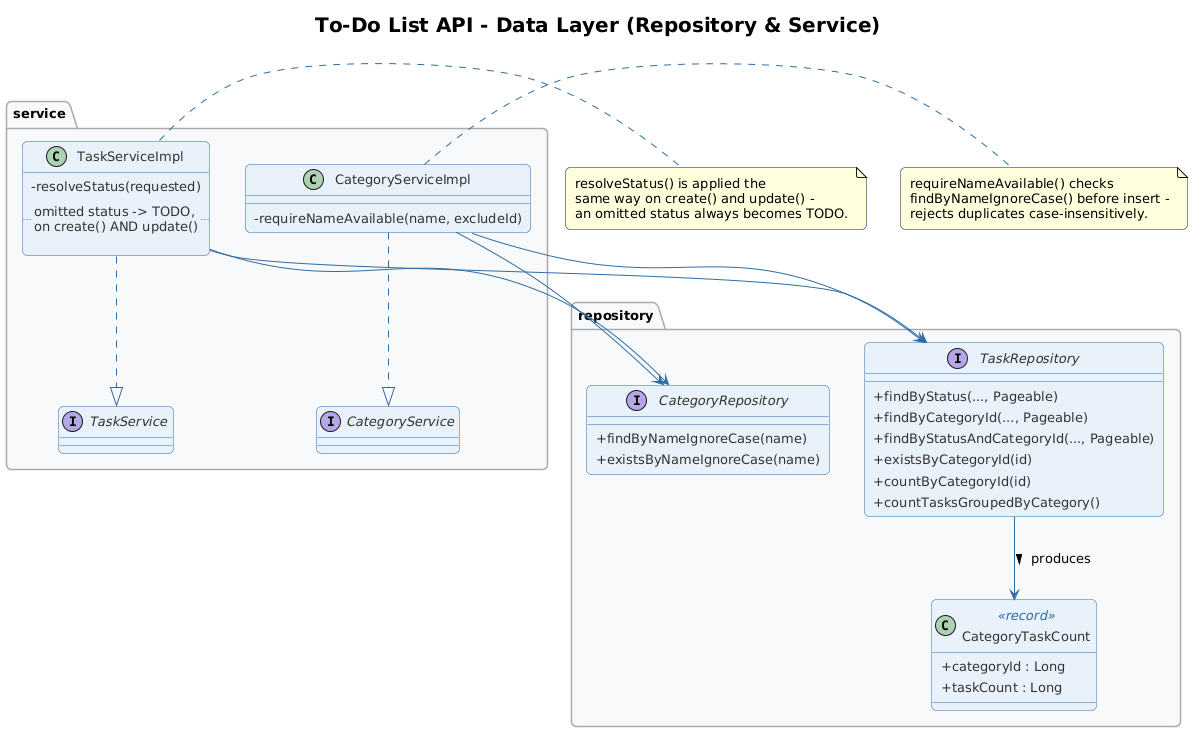

The diagram above was rendered by PlantUML. Its source (embedded in the PNG):
@startuml
title To-Do List API - Data Layer (Repository & Service)

skinparam backgroundColor #FFFFFF
skinparam shadowing false
skinparam roundCorner 10
skinparam padding 3
skinparam classAttributeIconSize 0
skinparam defaultFontName "Segoe UI"
skinparam defaultFontSize 13
skinparam titleFontSize 20
skinparam titleFontStyle bold
skinparam class {
    BackgroundColor #E8F1FB
    BorderColor #2E6DA4
    ArrowColor #2E6DA4
    FontColor #1B1B1B
    AttributeFontColor #333333
    StereotypeFontColor #2E6DA4
}
skinparam package {
    BackgroundColor #F7F9FB
    BorderColor #AAAAAA
    FontStyle bold
}

top to bottom direction

package "service" {
  interface CategoryService
  interface TaskService
  class CategoryServiceImpl {
    - requireNameAvailable(name, excludeId)
  }
  class TaskServiceImpl {
    - resolveStatus(requested)
    .. omitted status -> TODO,\non create() AND update() ..
  }
  CategoryServiceImpl ..|> CategoryService
  TaskServiceImpl ..|> TaskService
}

package "repository" {
  interface CategoryRepository {
    + findByNameIgnoreCase(name)
    + existsByNameIgnoreCase(name)
  }
  interface TaskRepository {
    + findByStatus(..., Pageable)
    + findByCategoryId(..., Pageable)
    + findByStatusAndCategoryId(..., Pageable)
    + existsByCategoryId(id)
    + countByCategoryId(id)
    + countTasksGroupedByCategory()
  }
  class CategoryTaskCount <<record>> {
    + categoryId : Long
    + taskCount : Long
  }
  TaskRepository --> CategoryTaskCount : produces >
}

CategoryServiceImpl --> CategoryRepository
CategoryServiceImpl --> TaskRepository
TaskServiceImpl --> TaskRepository
TaskServiceImpl --> CategoryRepository

note right of TaskServiceImpl
  resolveStatus() is applied the
  same way on create() and update() -
  an omitted status always becomes TODO.
end note

note right of CategoryServiceImpl
  requireNameAvailable() checks
  findByNameIgnoreCase() before insert -
  rejects duplicates case-insensitively.
end note
@enduml